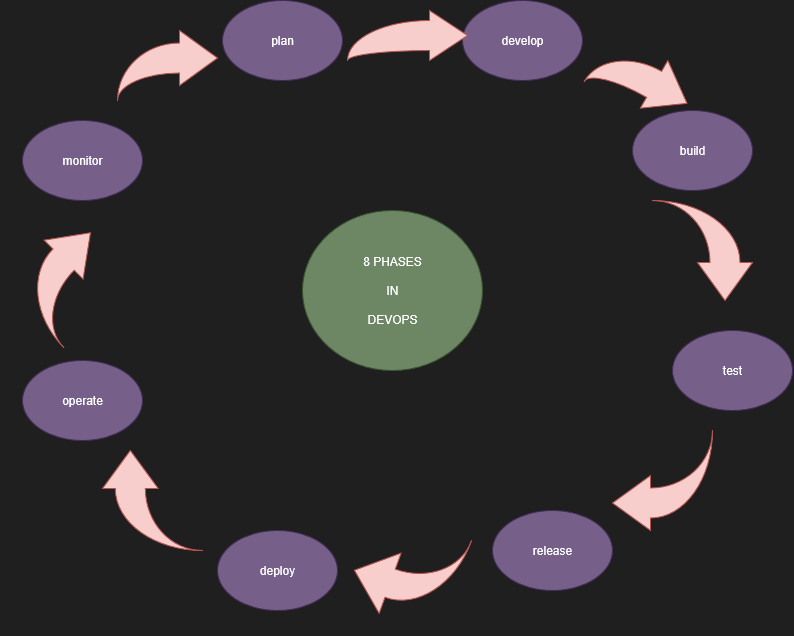

The diagram above was exported from draw.io. Its source (the exported page's mxGraphModel, read from the mxfile embedded in the PNG):
<mxGraphModel dx="1973" dy="580" grid="1" gridSize="10" guides="1" tooltips="1" connect="1" arrows="1" fold="1" page="1" pageScale="1" pageWidth="850" pageHeight="1100" background="#1F1F1F" math="0" shadow="0">
  <root>
    <mxCell id="0" />
    <mxCell id="1" parent="0" />
    <mxCell id="Nk59O1SjIrd1zAp8Blr3-1" value="monitor" style="ellipse;whiteSpace=wrap;html=1;fillColor=#76608a;fontColor=#ffffff;strokeColor=#432D57;" vertex="1" parent="1">
      <mxGeometry y="130" width="120" height="80" as="geometry" />
    </mxCell>
    <mxCell id="Nk59O1SjIrd1zAp8Blr3-2" value="plan" style="ellipse;whiteSpace=wrap;html=1;fillColor=#76608a;strokeColor=#432D57;fontColor=#ffffff;" vertex="1" parent="1">
      <mxGeometry x="200" y="10" width="120" height="80" as="geometry" />
    </mxCell>
    <mxCell id="Nk59O1SjIrd1zAp8Blr3-3" value="operate" style="ellipse;whiteSpace=wrap;html=1;fillColor=#76608a;fontColor=#ffffff;strokeColor=#432D57;" vertex="1" parent="1">
      <mxGeometry y="370" width="120" height="80" as="geometry" />
    </mxCell>
    <mxCell id="Nk59O1SjIrd1zAp8Blr3-4" value="develop" style="ellipse;whiteSpace=wrap;html=1;fillColor=#76608a;fontColor=#ffffff;strokeColor=#432D57;" vertex="1" parent="1">
      <mxGeometry x="440" y="10" width="120" height="80" as="geometry" />
    </mxCell>
    <mxCell id="Nk59O1SjIrd1zAp8Blr3-5" value="build" style="ellipse;whiteSpace=wrap;html=1;fillColor=#76608a;fontColor=#ffffff;strokeColor=#432D57;" vertex="1" parent="1">
      <mxGeometry x="610" y="120" width="120" height="80" as="geometry" />
    </mxCell>
    <mxCell id="Nk59O1SjIrd1zAp8Blr3-6" value="test" style="ellipse;whiteSpace=wrap;html=1;fillColor=#76608a;fontColor=#ffffff;strokeColor=#432D57;" vertex="1" parent="1">
      <mxGeometry x="650" y="340" width="120" height="80" as="geometry" />
    </mxCell>
    <mxCell id="Nk59O1SjIrd1zAp8Blr3-7" value="deploy" style="ellipse;whiteSpace=wrap;html=1;fillColor=#76608a;fontColor=#ffffff;strokeColor=#432D57;" vertex="1" parent="1">
      <mxGeometry x="195" y="540" width="120" height="80" as="geometry" />
    </mxCell>
    <mxCell id="Nk59O1SjIrd1zAp8Blr3-8" value="release" style="ellipse;whiteSpace=wrap;html=1;fillColor=#76608a;fontColor=#ffffff;strokeColor=#432D57;" vertex="1" parent="1">
      <mxGeometry x="470" y="520" width="120" height="80" as="geometry" />
    </mxCell>
    <mxCell id="Nk59O1SjIrd1zAp8Blr3-15" value="" style="html=1;shadow=0;dashed=0;align=center;verticalAlign=middle;shape=mxgraph.arrows2.jumpInArrow;dy=15;dx=38;arrowHead=55;fillColor=#f8cecc;strokeColor=#b85450;" vertex="1" parent="1">
      <mxGeometry x="95" y="40" width="100" height="70" as="geometry" />
    </mxCell>
    <mxCell id="Nk59O1SjIrd1zAp8Blr3-16" value="" style="html=1;shadow=0;dashed=0;align=center;verticalAlign=middle;shape=mxgraph.arrows2.jumpInArrow;dy=15;dx=38;arrowHead=55;fillColor=#f8cecc;strokeColor=#b85450;" vertex="1" parent="1">
      <mxGeometry x="325" y="20" width="120" height="50" as="geometry" />
    </mxCell>
    <mxCell id="Nk59O1SjIrd1zAp8Blr3-17" value="" style="html=1;shadow=0;dashed=0;align=center;verticalAlign=middle;shape=mxgraph.arrows2.jumpInArrow;dy=15;dx=38;arrowHead=64.19;direction=west;rotation=20;fillColor=#f8cecc;strokeColor=#b85450;" vertex="1" parent="1">
      <mxGeometry x="335" y="530" width="100" height="100" as="geometry" />
    </mxCell>
    <mxCell id="Nk59O1SjIrd1zAp8Blr3-18" value="" style="html=1;shadow=0;dashed=0;align=center;verticalAlign=middle;shape=mxgraph.arrows2.jumpInArrow;dy=15;dx=38;arrowHead=55;direction=west;fillColor=#f8cecc;strokeColor=#b85450;" vertex="1" parent="1">
      <mxGeometry x="590" y="440" width="100" height="100" as="geometry" />
    </mxCell>
    <mxCell id="Nk59O1SjIrd1zAp8Blr3-19" value="" style="html=1;shadow=0;dashed=0;align=center;verticalAlign=middle;shape=mxgraph.arrows2.jumpInArrow;dy=15;dx=38;arrowHead=55;direction=south;fillColor=#f8cecc;strokeColor=#b85450;" vertex="1" parent="1">
      <mxGeometry x="630" y="210" width="100" height="100" as="geometry" />
    </mxCell>
    <mxCell id="Nk59O1SjIrd1zAp8Blr3-20" value="" style="html=1;shadow=0;dashed=0;align=center;verticalAlign=middle;shape=mxgraph.arrows2.jumpInArrow;dy=15;dx=38;arrowHead=55;direction=east;rotation=30;fillColor=#f8cecc;strokeColor=#b85450;" vertex="1" parent="1">
      <mxGeometry x="570" y="60" width="100" height="60" as="geometry" />
    </mxCell>
    <mxCell id="Nk59O1SjIrd1zAp8Blr3-21" value="" style="html=1;shadow=0;dashed=0;align=center;verticalAlign=middle;shape=mxgraph.arrows2.jumpInArrow;dy=15;dx=38;arrowHead=55;direction=north;rotation=45;fillColor=#f8cecc;strokeColor=#b85450;" vertex="1" parent="1">
      <mxGeometry y="240" width="90" height="100" as="geometry" />
    </mxCell>
    <mxCell id="Nk59O1SjIrd1zAp8Blr3-22" value="" style="html=1;shadow=0;dashed=0;align=center;verticalAlign=middle;shape=mxgraph.arrows2.jumpInArrow;dy=15;dx=38;arrowHead=55.67;direction=north;fillColor=#f8cecc;strokeColor=#b85450;" vertex="1" parent="1">
      <mxGeometry x="80" y="460" width="100" height="100" as="geometry" />
    </mxCell>
    <mxCell id="Nk59O1SjIrd1zAp8Blr3-23" value="&lt;div&gt;8 PHASES&lt;/div&gt;&lt;div&gt;&lt;br&gt;&lt;/div&gt;&lt;div&gt;&amp;nbsp;IN&amp;nbsp;&lt;/div&gt;&lt;div&gt;&lt;br&gt;&lt;/div&gt;&lt;div&gt;DEVOPS&lt;/div&gt;" style="ellipse;whiteSpace=wrap;html=1;fillColor=#6d8764;fontColor=#ffffff;strokeColor=#3A5431;" vertex="1" parent="1">
      <mxGeometry x="280" y="220" width="180" height="160" as="geometry" />
    </mxCell>
  </root>
</mxGraphModel>